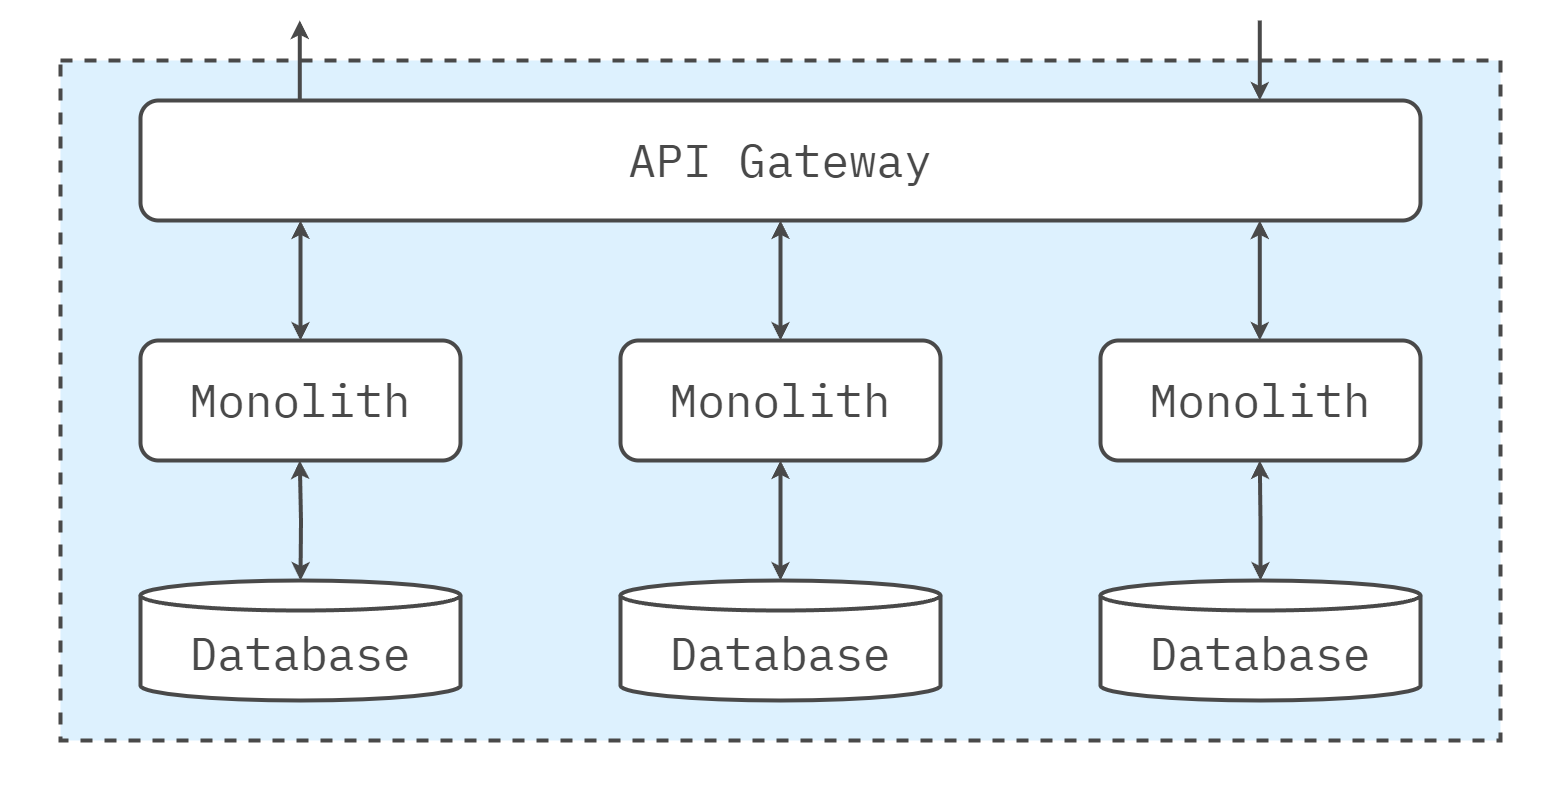

The diagram above was exported from draw.io. Its source (the exported page's mxGraphModel, read from the mxfile embedded in the PNG):
<mxGraphModel dx="1856" dy="1139" grid="1" gridSize="20" guides="1" tooltips="1" connect="1" arrows="1" fold="1" page="1" pageScale="1" pageWidth="1600" pageHeight="840" math="0" shadow="0">
  <root>
    <mxCell id="0" />
    <mxCell id="1" parent="0" />
    <mxCell id="Az0bFYg64EQcbs3Bumrs-12" value="" style="rounded=0;whiteSpace=wrap;html=1;strokeColor=none;strokeWidth=4;align=center;verticalAlign=middle;fontFamily=IBM Plex Mono;fontSource=https%3A%2F%2Ffonts.googleapis.com%2Fcss%3Ffamily%3DIBM%2BPlex%2BMono;fontSize=64;fontColor=#494949;fillColor=none;movable=0;resizable=0;rotatable=0;deletable=0;editable=0;locked=1;connectable=0;" parent="1" vertex="1">
      <mxGeometry x="20" y="20" width="1560" height="800" as="geometry" />
    </mxCell>
    <mxCell id="L3TbLjJM5cl4JLg-beqe-2" value="" style="rounded=0;whiteSpace=wrap;html=1;fillColor=#DDF1FE;strokeColor=#494949;strokeWidth=4;perimeterSpacing=1;dashed=1;movable=1;resizable=1;rotatable=1;deletable=1;editable=1;locked=0;connectable=1;" parent="1" vertex="1">
      <mxGeometry x="80" y="80" width="1440" height="680" as="geometry" />
    </mxCell>
    <mxCell id="L3TbLjJM5cl4JLg-beqe-4" value="API Gateway" style="rounded=1;whiteSpace=wrap;html=1;fillColor=#FFFFFF;strokeColor=#494949;strokeWidth=4;fontFamily=IBM Plex Mono;fontSource=https%3A%2F%2Ffonts.googleapis.com%2Fcss%3Ffamily%3DIBM%2BPlex%2BMono;fontSize=46;fontColor=#494949;" parent="1" vertex="1">
      <mxGeometry x="160" y="120" width="1280" height="120" as="geometry" />
    </mxCell>
    <mxCell id="Az0bFYg64EQcbs3Bumrs-16" value="&lt;span style=&quot;color: rgb(73, 73, 73);&quot;&gt;Monolith&lt;/span&gt;" style="rounded=1;whiteSpace=wrap;html=1;fillColor=#FFFFFF;strokeColor=#494949;strokeWidth=4;fontFamily=IBM Plex Mono;fontSource=https%3A%2F%2Ffonts.googleapis.com%2Fcss%3Ffamily%3DIBM%2BPlex%2BMono;fontSize=46;fontColor=#494949;" parent="1" vertex="1">
      <mxGeometry x="1120" y="360" width="320" height="120" as="geometry" />
    </mxCell>
    <mxCell id="Az0bFYg64EQcbs3Bumrs-34" value="" style="endArrow=classic;html=1;rounded=0;fontFamily=IBM Plex Mono;fontSource=https%3A%2F%2Ffonts.googleapis.com%2Fcss%3Ffamily%3DIBM%2BPlex%2BMono;fontSize=64;fontColor=#494949;strokeColor=#494949;strokeWidth=4;exitX=0.25;exitY=0;exitDx=0;exitDy=0;" parent="1" edge="1">
      <mxGeometry width="50" height="50" relative="1" as="geometry">
        <mxPoint x="319.29" y="120" as="sourcePoint" />
        <mxPoint x="319.29" y="40" as="targetPoint" />
      </mxGeometry>
    </mxCell>
    <mxCell id="Az0bFYg64EQcbs3Bumrs-35" value="" style="endArrow=classic;html=1;rounded=0;fontFamily=IBM Plex Mono;fontSource=https%3A%2F%2Ffonts.googleapis.com%2Fcss%3Ffamily%3DIBM%2BPlex%2BMono;fontSize=64;fontColor=#494949;strokeColor=#494949;strokeWidth=4;entryX=0.75;entryY=0;entryDx=0;entryDy=0;" parent="1" edge="1">
      <mxGeometry width="50" height="50" relative="1" as="geometry">
        <mxPoint x="1279.29" y="40" as="sourcePoint" />
        <mxPoint x="1279.2900000000004" y="120" as="targetPoint" />
      </mxGeometry>
    </mxCell>
    <mxCell id="Az0bFYg64EQcbs3Bumrs-36" value="Monolith" style="rounded=1;whiteSpace=wrap;html=1;fillColor=#FFFFFF;strokeColor=#494949;strokeWidth=4;fontFamily=IBM Plex Mono;fontSource=https%3A%2F%2Ffonts.googleapis.com%2Fcss%3Ffamily%3DIBM%2BPlex%2BMono;fontSize=46;fontColor=#494949;" parent="1" vertex="1">
      <mxGeometry x="160" y="360" width="320" height="120" as="geometry" />
    </mxCell>
    <mxCell id="Az0bFYg64EQcbs3Bumrs-37" value="&lt;span style=&quot;color: rgb(73, 73, 73);&quot;&gt;Monolith&lt;/span&gt;" style="rounded=1;whiteSpace=wrap;html=1;fillColor=#FFFFFF;strokeColor=#494949;strokeWidth=4;fontFamily=IBM Plex Mono;fontSource=https%3A%2F%2Ffonts.googleapis.com%2Fcss%3Ffamily%3DIBM%2BPlex%2BMono;fontSize=46;fontColor=#494949;" parent="1" vertex="1">
      <mxGeometry x="640" y="360" width="320" height="120" as="geometry" />
    </mxCell>
    <mxCell id="Az0bFYg64EQcbs3Bumrs-41" value="" style="endArrow=classic;html=1;rounded=0;fontFamily=IBM Plex Mono;fontSource=https%3A%2F%2Ffonts.googleapis.com%2Fcss%3Ffamily%3DIBM%2BPlex%2BMono;fontSize=64;fontColor=#494949;strokeColor=#494949;strokeWidth=4;exitX=0.5;exitY=0;exitDx=0;exitDy=0;startArrow=classic;startFill=1;" parent="1" source="Az0bFYg64EQcbs3Bumrs-36" edge="1">
      <mxGeometry width="50" height="50" relative="1" as="geometry">
        <mxPoint x="300" y="300" as="sourcePoint" />
        <mxPoint x="320" y="240" as="targetPoint" />
      </mxGeometry>
    </mxCell>
    <mxCell id="Az0bFYg64EQcbs3Bumrs-44" value="" style="endArrow=classic;html=1;rounded=0;fontFamily=IBM Plex Mono;fontSource=https%3A%2F%2Ffonts.googleapis.com%2Fcss%3Ffamily%3DIBM%2BPlex%2BMono;fontSize=64;fontColor=#494949;strokeColor=#494949;strokeWidth=4;exitX=0.5;exitY=0;exitDx=0;exitDy=0;startArrow=classic;startFill=1;" parent="1" edge="1">
      <mxGeometry width="50" height="50" relative="1" as="geometry">
        <mxPoint x="800" y="360" as="sourcePoint" />
        <mxPoint x="800" y="240" as="targetPoint" />
      </mxGeometry>
    </mxCell>
    <mxCell id="Az0bFYg64EQcbs3Bumrs-45" value="" style="endArrow=classic;html=1;rounded=0;fontFamily=IBM Plex Mono;fontSource=https%3A%2F%2Ffonts.googleapis.com%2Fcss%3Ffamily%3DIBM%2BPlex%2BMono;fontSize=64;fontColor=#494949;strokeColor=#494949;strokeWidth=4;exitX=0.5;exitY=0;exitDx=0;exitDy=0;startArrow=classic;startFill=1;" parent="1" edge="1">
      <mxGeometry width="50" height="50" relative="1" as="geometry">
        <mxPoint x="1279.29" y="360" as="sourcePoint" />
        <mxPoint x="1279.29" y="240" as="targetPoint" />
      </mxGeometry>
    </mxCell>
    <mxCell id="Az0bFYg64EQcbs3Bumrs-46" value="" style="endArrow=classic;html=1;rounded=0;fontFamily=IBM Plex Mono;fontSource=https%3A%2F%2Ffonts.googleapis.com%2Fcss%3Ffamily%3DIBM%2BPlex%2BMono;fontSize=64;fontColor=#494949;strokeColor=#494949;strokeWidth=4;exitX=0.5;exitY=0;exitDx=0;exitDy=0;startArrow=classic;startFill=1;" parent="1" edge="1">
      <mxGeometry width="50" height="50" relative="1" as="geometry">
        <mxPoint x="800" y="600" as="sourcePoint" />
        <mxPoint x="800" y="480" as="targetPoint" />
      </mxGeometry>
    </mxCell>
    <mxCell id="Az0bFYg64EQcbs3Bumrs-48" value="" style="endArrow=classic;html=1;rounded=0;fontFamily=IBM Plex Mono;fontSource=https%3A%2F%2Ffonts.googleapis.com%2Fcss%3Ffamily%3DIBM%2BPlex%2BMono;fontSize=64;fontColor=#494949;strokeColor=#494949;strokeWidth=4;exitX=0.5;exitY=0;exitDx=0;exitDy=0;startArrow=classic;startFill=1;exitPerimeter=0;edgeStyle=orthogonalEdgeStyle;" parent="1" edge="1">
      <mxGeometry width="50" height="50" relative="1" as="geometry">
        <mxPoint x="320" y="600" as="sourcePoint" />
        <mxPoint x="319.29" y="480" as="targetPoint" />
      </mxGeometry>
    </mxCell>
    <mxCell id="Az0bFYg64EQcbs3Bumrs-49" value="" style="endArrow=classic;html=1;rounded=0;fontFamily=IBM Plex Mono;fontSource=https%3A%2F%2Ffonts.googleapis.com%2Fcss%3Ffamily%3DIBM%2BPlex%2BMono;fontSize=64;fontColor=#494949;strokeColor=#494949;strokeWidth=4;startArrow=classic;startFill=1;edgeStyle=orthogonalEdgeStyle;" parent="1" source="COdRgU_1wVJpOwTRL26j-2" edge="1">
      <mxGeometry width="50" height="50" relative="1" as="geometry">
        <mxPoint x="1279.29" y="600" as="sourcePoint" />
        <mxPoint x="1279.29" y="480" as="targetPoint" />
      </mxGeometry>
    </mxCell>
    <mxCell id="COdRgU_1wVJpOwTRL26j-1" value="Database" style="shape=cylinder3;whiteSpace=wrap;html=1;boundedLbl=1;backgroundOutline=1;size=15;rounded=1;strokeColor=#494949;strokeWidth=4;align=center;verticalAlign=middle;fontFamily=IBM Plex Mono;fontSource=https%3A%2F%2Ffonts.googleapis.com%2Fcss%3Ffamily%3DIBM%2BPlex%2BMono;fontSize=46;fontColor=#494949;fillColor=#FFFFFF;" parent="1" vertex="1">
      <mxGeometry x="640" y="600" width="320" height="120" as="geometry" />
    </mxCell>
    <mxCell id="COdRgU_1wVJpOwTRL26j-2" value="Database" style="shape=cylinder3;whiteSpace=wrap;html=1;boundedLbl=1;backgroundOutline=1;size=15;rounded=1;strokeColor=#494949;strokeWidth=4;align=center;verticalAlign=middle;fontFamily=IBM Plex Mono;fontSource=https%3A%2F%2Ffonts.googleapis.com%2Fcss%3Ffamily%3DIBM%2BPlex%2BMono;fontSize=46;fontColor=#494949;fillColor=#FFFFFF;" parent="1" vertex="1">
      <mxGeometry x="1120" y="600" width="320" height="120" as="geometry" />
    </mxCell>
    <mxCell id="2" value="Database" style="shape=cylinder3;whiteSpace=wrap;html=1;boundedLbl=1;backgroundOutline=1;size=15;rounded=1;strokeColor=#494949;strokeWidth=4;align=center;verticalAlign=middle;fontFamily=IBM Plex Mono;fontSource=https%3A%2F%2Ffonts.googleapis.com%2Fcss%3Ffamily%3DIBM%2BPlex%2BMono;fontSize=46;fontColor=#494949;fillColor=#FFFFFF;" vertex="1" parent="1">
      <mxGeometry x="160" y="600" width="320" height="120" as="geometry" />
    </mxCell>
  </root>
</mxGraphModel>